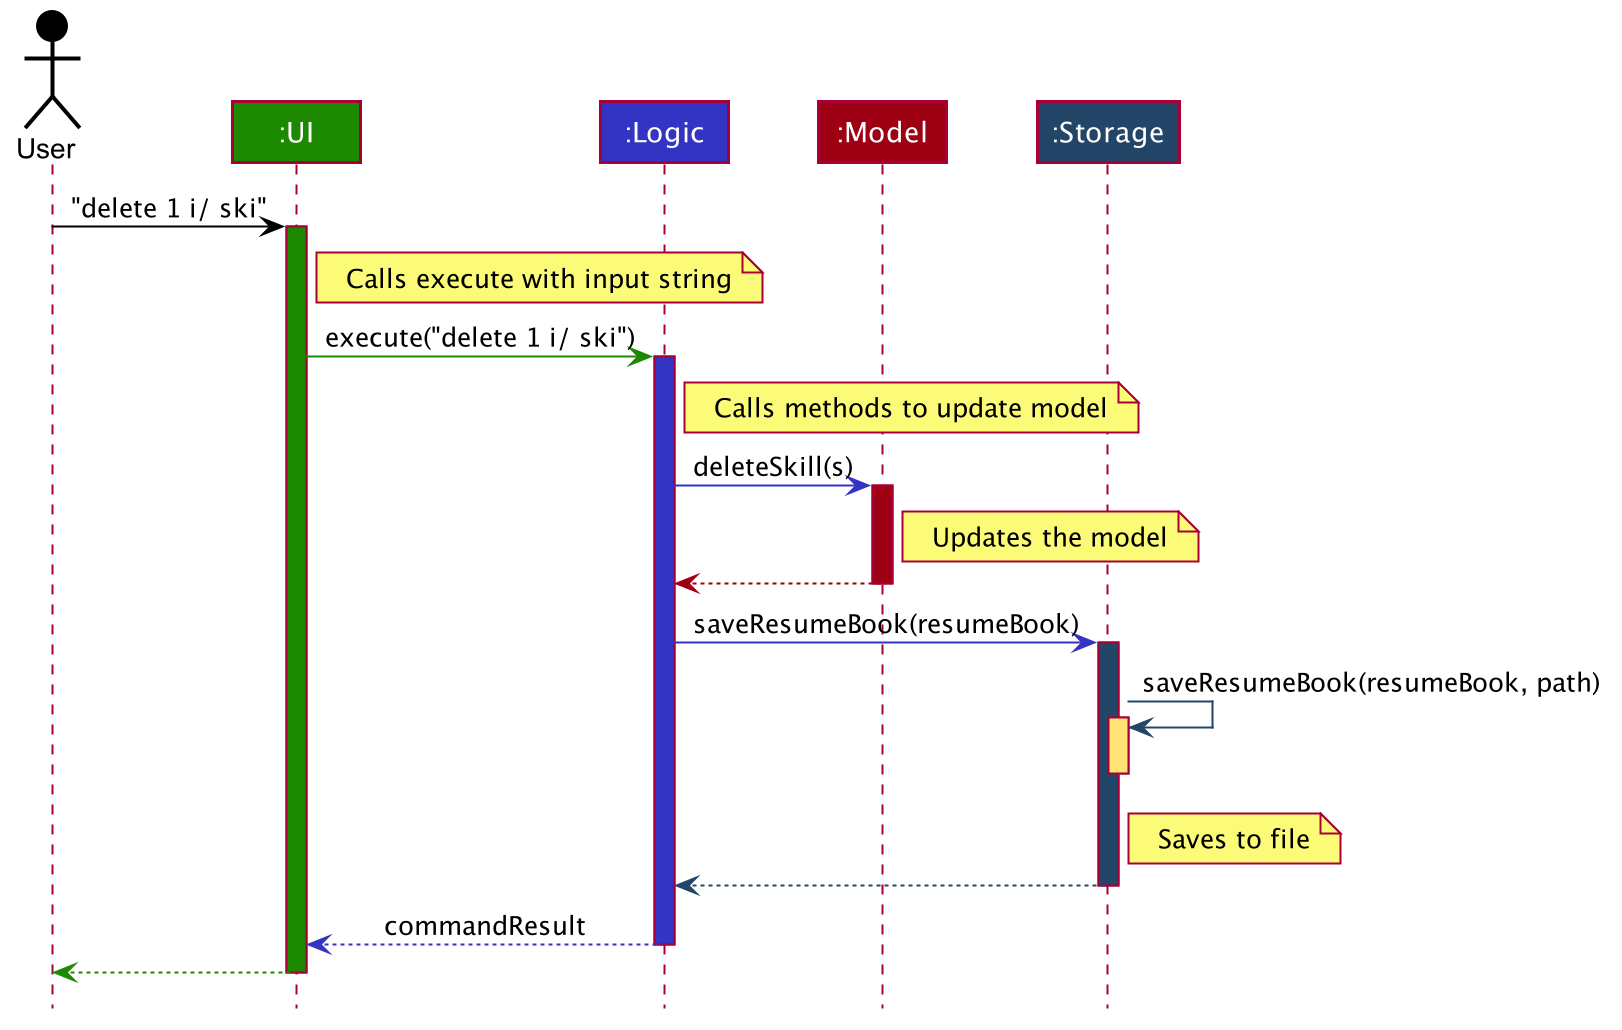

The diagram above was rendered by PlantUML. Its source (embedded in the PNG):
@startuml









skinparam BackgroundColor #DDDDDDD

skinparam Shadowing false

skinparam Class {
    FontColor #FFFFFF
    BorderThickness 1
    BorderColor #FFFFFF
    StereotypeFontColor #FFFFFF
    FontName Arial
}

skinparam Actor {
    BorderColor #000000
    Color #000000
    FontName Arial
}

skinparam Sequence {
    MessageAlign center
    BoxFontSize 15
    BoxPadding 0
    BoxFontColor #FFFFFF
    FontName Arial
}

skinparam Participant {
    FontColor #FFFFFFF
    Padding 20
}

skinparam MinClassWidth 50
skinparam ParticipantPadding 10
skinparam Shadowing false
skinparam DefaultTextAlignment center
skinparam packageStyle Rectangle

hide footbox
hide members
hide circle

Actor User as user #000000
Participant ":UI" as ui #1D8900
Participant ":Logic" as logic #3333C4
Participant ":Model" as model #9D0012
Participant ":Storage" as storage #234567

user -[#000000]> ui : "delete 1 i/ ski"
activate ui #1D8900
note right of ui: Calls execute with input string

ui -[#1D8900]> logic : execute("delete 1 i/ ski")
activate logic #3333C4
note right of logic: Calls methods to update model

logic -[#3333C4]> model : deleteSkill(s)
activate model #9D0012
note right of model: Updates the model

model -[#9D0012]-> logic
deactivate model

logic -[#3333C4]> storage : saveResumeBook(resumeBook)
activate storage #234567

storage -[#234567]> storage : saveResumeBook(resumeBook, path)
note right of storage: Saves to file
activate storage #FFE374
deactivate storage

storage --[#234567]> logic
deactivate storage

logic --[#3333C4]> ui: commandResult
deactivate logic

ui--[#1D8900]> user
deactivate ui
@enduml